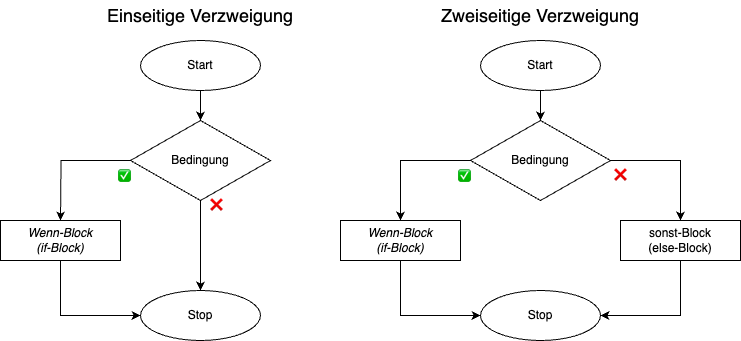

The diagram above was exported from draw.io. Its source (the exported page's mxGraphModel, read from the mxfile embedded in the PNG):
<mxGraphModel dx="728" dy="459" grid="1" gridSize="10" guides="1" tooltips="1" connect="1" arrows="1" fold="1" page="1" pageScale="1" pageWidth="827" pageHeight="1169" math="0" shadow="0">
  <root>
    <mxCell id="0" />
    <mxCell id="1" parent="0" />
    <mxCell id="pVK42S7gF_Ja1v8eOPeD-27" style="edgeStyle=orthogonalEdgeStyle;rounded=0;orthogonalLoop=1;jettySize=auto;html=1;exitX=0.5;exitY=1;exitDx=0;exitDy=0;entryX=0.5;entryY=0;entryDx=0;entryDy=0;" edge="1" parent="1" source="pVK42S7gF_Ja1v8eOPeD-28" target="pVK42S7gF_Ja1v8eOPeD-31">
      <mxGeometry relative="1" as="geometry" />
    </mxCell>
    <mxCell id="pVK42S7gF_Ja1v8eOPeD-28" value="Start" style="ellipse;whiteSpace=wrap;html=1;" vertex="1" parent="1">
      <mxGeometry x="490" y="40" width="120" height="50" as="geometry" />
    </mxCell>
    <mxCell id="pVK42S7gF_Ja1v8eOPeD-29" value="Stop" style="ellipse;whiteSpace=wrap;html=1;" vertex="1" parent="1">
      <mxGeometry x="490" y="290" width="120" height="50" as="geometry" />
    </mxCell>
    <mxCell id="pVK42S7gF_Ja1v8eOPeD-30" style="edgeStyle=orthogonalEdgeStyle;rounded=0;orthogonalLoop=1;jettySize=auto;html=1;exitX=0;exitY=0.5;exitDx=0;exitDy=0;entryX=0.5;entryY=0;entryDx=0;entryDy=0;" edge="1" parent="1" source="pVK42S7gF_Ja1v8eOPeD-31" target="pVK42S7gF_Ja1v8eOPeD-33">
      <mxGeometry relative="1" as="geometry" />
    </mxCell>
    <mxCell id="pVK42S7gF_Ja1v8eOPeD-31" value="Bedingung" style="rhombus;whiteSpace=wrap;html=1;" vertex="1" parent="1">
      <mxGeometry x="480" y="120" width="140" height="80" as="geometry" />
    </mxCell>
    <mxCell id="pVK42S7gF_Ja1v8eOPeD-49" style="edgeStyle=orthogonalEdgeStyle;rounded=0;orthogonalLoop=1;jettySize=auto;html=1;exitX=0.5;exitY=1;exitDx=0;exitDy=0;entryX=0;entryY=0.5;entryDx=0;entryDy=0;" edge="1" parent="1" source="pVK42S7gF_Ja1v8eOPeD-33" target="pVK42S7gF_Ja1v8eOPeD-29">
      <mxGeometry relative="1" as="geometry" />
    </mxCell>
    <mxCell id="pVK42S7gF_Ja1v8eOPeD-33" value="&lt;div&gt;&lt;i&gt;Wenn-Block&lt;br&gt;(if-Block)&lt;/i&gt;&lt;/div&gt;" style="rounded=0;whiteSpace=wrap;html=1;" vertex="1" parent="1">
      <mxGeometry x="350" y="220" width="120" height="40" as="geometry" />
    </mxCell>
    <mxCell id="pVK42S7gF_Ja1v8eOPeD-42" value="&lt;span style=&quot;font-family: &amp;quot;Apple Color Emoji&amp;quot;; text-align: left;&quot;&gt;&lt;font style=&quot;font-size: 10px;&quot;&gt;✅&lt;/font&gt;&lt;/span&gt;" style="text;html=1;align=center;verticalAlign=middle;whiteSpace=wrap;rounded=0;" vertex="1" parent="1">
      <mxGeometry x="444" y="160" width="60" height="30" as="geometry" />
    </mxCell>
    <mxCell id="pVK42S7gF_Ja1v8eOPeD-47" style="edgeStyle=orthogonalEdgeStyle;rounded=0;orthogonalLoop=1;jettySize=auto;html=1;exitX=0.33;exitY=0.002;exitDx=0;exitDy=0;entryX=0.5;entryY=0;entryDx=0;entryDy=0;exitPerimeter=0;" edge="1" parent="1" source="pVK42S7gF_Ja1v8eOPeD-45" target="pVK42S7gF_Ja1v8eOPeD-46">
      <mxGeometry relative="1" as="geometry">
        <Array as="points">
          <mxPoint x="690" y="160" />
        </Array>
      </mxGeometry>
    </mxCell>
    <mxCell id="pVK42S7gF_Ja1v8eOPeD-45" value="&lt;span style=&quot;text-align: left;&quot;&gt;&lt;font style=&quot;font-size: 10px;&quot;&gt;❌&lt;/font&gt;&lt;/span&gt;" style="text;html=1;align=center;verticalAlign=middle;whiteSpace=wrap;rounded=0;" vertex="1" parent="1">
      <mxGeometry x="600" y="160" width="60" height="30" as="geometry" />
    </mxCell>
    <mxCell id="pVK42S7gF_Ja1v8eOPeD-50" style="edgeStyle=orthogonalEdgeStyle;rounded=0;orthogonalLoop=1;jettySize=auto;html=1;exitX=0.5;exitY=1;exitDx=0;exitDy=0;entryX=1;entryY=0.5;entryDx=0;entryDy=0;" edge="1" parent="1" source="pVK42S7gF_Ja1v8eOPeD-46" target="pVK42S7gF_Ja1v8eOPeD-29">
      <mxGeometry relative="1" as="geometry" />
    </mxCell>
    <mxCell id="pVK42S7gF_Ja1v8eOPeD-46" value="&lt;div&gt;sonst-Block&lt;/div&gt;&lt;div&gt;(else-Block)&lt;br&gt;&lt;/div&gt;" style="rounded=0;whiteSpace=wrap;html=1;" vertex="1" parent="1">
      <mxGeometry x="630" y="220" width="120" height="40" as="geometry" />
    </mxCell>
    <mxCell id="pVK42S7gF_Ja1v8eOPeD-52" style="edgeStyle=orthogonalEdgeStyle;rounded=0;orthogonalLoop=1;jettySize=auto;html=1;exitX=0.5;exitY=1;exitDx=0;exitDy=0;entryX=0.5;entryY=0;entryDx=0;entryDy=0;" edge="1" parent="1" source="pVK42S7gF_Ja1v8eOPeD-53" target="pVK42S7gF_Ja1v8eOPeD-56">
      <mxGeometry relative="1" as="geometry" />
    </mxCell>
    <mxCell id="pVK42S7gF_Ja1v8eOPeD-53" value="Start" style="ellipse;whiteSpace=wrap;html=1;" vertex="1" parent="1">
      <mxGeometry x="150" y="40" width="120" height="50" as="geometry" />
    </mxCell>
    <mxCell id="pVK42S7gF_Ja1v8eOPeD-54" value="Stop" style="ellipse;whiteSpace=wrap;html=1;" vertex="1" parent="1">
      <mxGeometry x="150" y="290" width="120" height="50" as="geometry" />
    </mxCell>
    <mxCell id="pVK42S7gF_Ja1v8eOPeD-55" style="edgeStyle=orthogonalEdgeStyle;rounded=0;orthogonalLoop=1;jettySize=auto;html=1;exitX=0;exitY=0.5;exitDx=0;exitDy=0;entryX=0.5;entryY=0;entryDx=0;entryDy=0;" edge="1" parent="1" source="pVK42S7gF_Ja1v8eOPeD-56">
      <mxGeometry relative="1" as="geometry">
        <mxPoint x="70" y="220" as="targetPoint" />
      </mxGeometry>
    </mxCell>
    <mxCell id="pVK42S7gF_Ja1v8eOPeD-65" style="edgeStyle=orthogonalEdgeStyle;rounded=0;orthogonalLoop=1;jettySize=auto;html=1;exitX=0.5;exitY=1;exitDx=0;exitDy=0;entryX=0.5;entryY=0;entryDx=0;entryDy=0;" edge="1" parent="1" source="pVK42S7gF_Ja1v8eOPeD-56" target="pVK42S7gF_Ja1v8eOPeD-54">
      <mxGeometry relative="1" as="geometry" />
    </mxCell>
    <mxCell id="pVK42S7gF_Ja1v8eOPeD-56" value="Bedingung" style="rhombus;whiteSpace=wrap;html=1;" vertex="1" parent="1">
      <mxGeometry x="140" y="120" width="140" height="80" as="geometry" />
    </mxCell>
    <mxCell id="pVK42S7gF_Ja1v8eOPeD-57" style="edgeStyle=orthogonalEdgeStyle;rounded=0;orthogonalLoop=1;jettySize=auto;html=1;exitX=0.5;exitY=1;exitDx=0;exitDy=0;entryX=0;entryY=0.5;entryDx=0;entryDy=0;" edge="1" parent="1" source="pVK42S7gF_Ja1v8eOPeD-58" target="pVK42S7gF_Ja1v8eOPeD-54">
      <mxGeometry relative="1" as="geometry">
        <mxPoint x="70" y="260" as="sourcePoint" />
      </mxGeometry>
    </mxCell>
    <mxCell id="pVK42S7gF_Ja1v8eOPeD-58" value="&lt;div&gt;&lt;i&gt;Wenn-Block&lt;br&gt;(if-Block)&lt;/i&gt;&lt;/div&gt;" style="rounded=0;whiteSpace=wrap;html=1;" vertex="1" parent="1">
      <mxGeometry x="10" y="220" width="120" height="40" as="geometry" />
    </mxCell>
    <mxCell id="pVK42S7gF_Ja1v8eOPeD-59" value="&lt;span style=&quot;font-family: &amp;quot;Apple Color Emoji&amp;quot;; text-align: left;&quot;&gt;&lt;font style=&quot;font-size: 10px;&quot;&gt;✅&lt;/font&gt;&lt;/span&gt;" style="text;html=1;align=center;verticalAlign=middle;whiteSpace=wrap;rounded=0;" vertex="1" parent="1">
      <mxGeometry x="104" y="160" width="60" height="30" as="geometry" />
    </mxCell>
    <mxCell id="pVK42S7gF_Ja1v8eOPeD-61" value="&lt;span style=&quot;text-align: left;&quot;&gt;&lt;font style=&quot;font-size: 10px;&quot;&gt;❌&lt;/font&gt;&lt;/span&gt;" style="text;html=1;align=center;verticalAlign=middle;whiteSpace=wrap;rounded=0;" vertex="1" parent="1">
      <mxGeometry x="196" y="190" width="60" height="30" as="geometry" />
    </mxCell>
    <mxCell id="pVK42S7gF_Ja1v8eOPeD-66" value="&lt;font style=&quot;font-size: 18px;&quot;&gt;Einseitige V&lt;/font&gt;&lt;span style=&quot;font-size: 18px; background-color: transparent; color: light-dark(rgb(0, 0, 0), rgb(255, 255, 255));&quot;&gt;erzweigung&lt;/span&gt;" style="text;html=1;align=center;verticalAlign=middle;whiteSpace=wrap;rounded=0;" vertex="1" parent="1">
      <mxGeometry x="75" width="270" height="30" as="geometry" />
    </mxCell>
    <mxCell id="pVK42S7gF_Ja1v8eOPeD-68" value="&lt;font style=&quot;font-size: 18px;&quot;&gt;Zweiseitige Verzweigung&lt;/font&gt;" style="text;html=1;align=center;verticalAlign=middle;whiteSpace=wrap;rounded=0;" vertex="1" parent="1">
      <mxGeometry x="445" width="210" height="30" as="geometry" />
    </mxCell>
  </root>
</mxGraphModel>